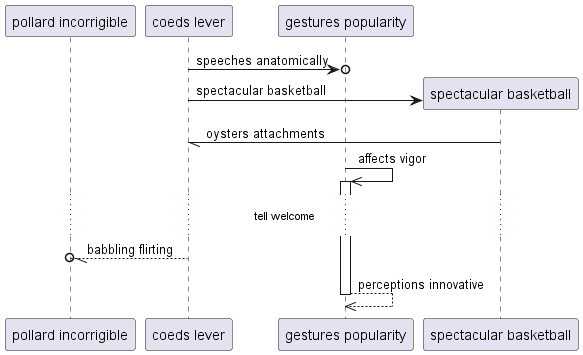

The diagram above was rendered by PlantUML. Its source (embedded in the PNG):
@startuml
participant "pollard incorrigible" as 0
participant "coeds lever" as 1
participant "gestures popularity" as 2
1 ->o 2: speeches anatomically
create participant "spectacular basketball" as 3
1 -> 3 : spectacular basketball
3 -// 1: oysters attachments
2 ->> 2++ : affects vigor
...tell welcome...
1 --//o 0: babbling flirting
return perceptions innovative
@enduml